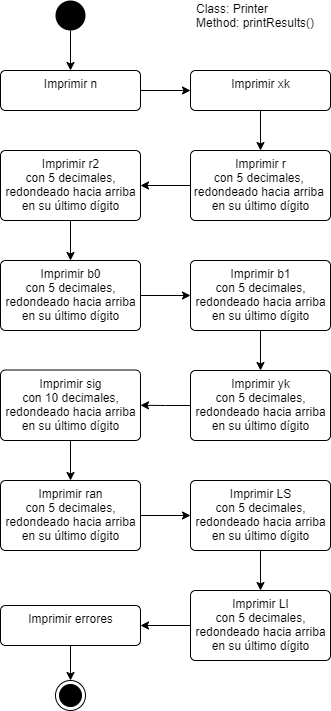

The diagram above was exported from draw.io. Its source (the exported page's mxGraphModel, read from the mxfile embedded in the PNG):
<mxGraphModel dx="1021" dy="529" grid="1" gridSize="10" guides="1" tooltips="1" connect="1" arrows="1" fold="1" page="1" pageScale="1" pageWidth="827" pageHeight="1169" math="0" shadow="0">
  <root>
    <mxCell id="0" />
    <mxCell id="1" parent="0" />
    <mxCell id="socHLsgq-fv8w9zmUPj2-28" style="edgeStyle=orthogonalEdgeStyle;rounded=0;orthogonalLoop=1;jettySize=auto;html=1;exitX=0.5;exitY=1;exitDx=0;exitDy=0;entryX=0.5;entryY=0;entryDx=0;entryDy=0;" edge="1" parent="1" source="socHLsgq-fv8w9zmUPj2-1" target="socHLsgq-fv8w9zmUPj2-2">
      <mxGeometry relative="1" as="geometry" />
    </mxCell>
    <mxCell id="socHLsgq-fv8w9zmUPj2-1" value="" style="ellipse;fillColor=#000000;strokeColor=none;" vertex="1" parent="1">
      <mxGeometry x="305" y="10" width="30" height="30" as="geometry" />
    </mxCell>
    <mxCell id="socHLsgq-fv8w9zmUPj2-16" style="edgeStyle=orthogonalEdgeStyle;rounded=0;orthogonalLoop=1;jettySize=auto;html=1;exitX=1;exitY=0.5;exitDx=0;exitDy=0;entryX=0;entryY=0.5;entryDx=0;entryDy=0;" edge="1" parent="1" source="socHLsgq-fv8w9zmUPj2-2" target="socHLsgq-fv8w9zmUPj2-3">
      <mxGeometry relative="1" as="geometry" />
    </mxCell>
    <mxCell id="socHLsgq-fv8w9zmUPj2-2" value="Imprimir n" style="html=1;align=center;verticalAlign=top;rounded=1;absoluteArcSize=1;arcSize=10;dashed=0;" vertex="1" parent="1">
      <mxGeometry x="250" y="80" width="140" height="40" as="geometry" />
    </mxCell>
    <mxCell id="socHLsgq-fv8w9zmUPj2-17" style="edgeStyle=orthogonalEdgeStyle;rounded=0;orthogonalLoop=1;jettySize=auto;html=1;exitX=0.5;exitY=1;exitDx=0;exitDy=0;entryX=0.5;entryY=0;entryDx=0;entryDy=0;" edge="1" parent="1" source="socHLsgq-fv8w9zmUPj2-3" target="socHLsgq-fv8w9zmUPj2-4">
      <mxGeometry relative="1" as="geometry" />
    </mxCell>
    <mxCell id="socHLsgq-fv8w9zmUPj2-3" value="Imprimir xk" style="html=1;align=center;verticalAlign=top;rounded=1;absoluteArcSize=1;arcSize=10;dashed=0;" vertex="1" parent="1">
      <mxGeometry x="440" y="80" width="140" height="40" as="geometry" />
    </mxCell>
    <mxCell id="socHLsgq-fv8w9zmUPj2-18" style="edgeStyle=orthogonalEdgeStyle;rounded=0;orthogonalLoop=1;jettySize=auto;html=1;exitX=0;exitY=0.5;exitDx=0;exitDy=0;entryX=1;entryY=0.5;entryDx=0;entryDy=0;" edge="1" parent="1" source="socHLsgq-fv8w9zmUPj2-4" target="socHLsgq-fv8w9zmUPj2-5">
      <mxGeometry relative="1" as="geometry" />
    </mxCell>
    <mxCell id="socHLsgq-fv8w9zmUPj2-4" value="Imprimir r&lt;br&gt;con 5 decimales, &lt;br&gt;redondeado hacia arriba &lt;br&gt;en su último dígito" style="html=1;align=center;verticalAlign=top;rounded=1;absoluteArcSize=1;arcSize=10;dashed=0;" vertex="1" parent="1">
      <mxGeometry x="440" y="160" width="140" height="70" as="geometry" />
    </mxCell>
    <mxCell id="socHLsgq-fv8w9zmUPj2-19" style="edgeStyle=orthogonalEdgeStyle;rounded=0;orthogonalLoop=1;jettySize=auto;html=1;exitX=0.5;exitY=1;exitDx=0;exitDy=0;entryX=0.5;entryY=0;entryDx=0;entryDy=0;" edge="1" parent="1" source="socHLsgq-fv8w9zmUPj2-5" target="socHLsgq-fv8w9zmUPj2-6">
      <mxGeometry relative="1" as="geometry" />
    </mxCell>
    <mxCell id="socHLsgq-fv8w9zmUPj2-5" value="Imprimir r2&lt;br&gt;con 5 decimales,&lt;br&gt;redondeado&amp;nbsp;hacia arriba&lt;br&gt;en su&amp;nbsp;último&amp;nbsp;dígito" style="html=1;align=center;verticalAlign=top;rounded=1;absoluteArcSize=1;arcSize=10;dashed=0;" vertex="1" parent="1">
      <mxGeometry x="250" y="160" width="140" height="70" as="geometry" />
    </mxCell>
    <mxCell id="socHLsgq-fv8w9zmUPj2-20" style="edgeStyle=orthogonalEdgeStyle;rounded=0;orthogonalLoop=1;jettySize=auto;html=1;exitX=1;exitY=0.5;exitDx=0;exitDy=0;entryX=0;entryY=0.5;entryDx=0;entryDy=0;" edge="1" parent="1" source="socHLsgq-fv8w9zmUPj2-6" target="socHLsgq-fv8w9zmUPj2-7">
      <mxGeometry relative="1" as="geometry" />
    </mxCell>
    <mxCell id="socHLsgq-fv8w9zmUPj2-6" value="Imprimir b0&lt;br&gt;con 5 decimales,&lt;br&gt;redondeado&amp;nbsp;hacia arriba&lt;br&gt;en su&amp;nbsp;último&amp;nbsp;dígito" style="html=1;align=center;verticalAlign=top;rounded=1;absoluteArcSize=1;arcSize=10;dashed=0;" vertex="1" parent="1">
      <mxGeometry x="250" y="270" width="140" height="70" as="geometry" />
    </mxCell>
    <mxCell id="socHLsgq-fv8w9zmUPj2-21" style="edgeStyle=orthogonalEdgeStyle;rounded=0;orthogonalLoop=1;jettySize=auto;html=1;exitX=0.5;exitY=1;exitDx=0;exitDy=0;entryX=0.5;entryY=0;entryDx=0;entryDy=0;" edge="1" parent="1" source="socHLsgq-fv8w9zmUPj2-7" target="socHLsgq-fv8w9zmUPj2-8">
      <mxGeometry relative="1" as="geometry" />
    </mxCell>
    <mxCell id="socHLsgq-fv8w9zmUPj2-7" value="Imprimir b1&lt;br&gt;con 5 decimales,&lt;br&gt;redondeado&amp;nbsp;hacia arriba&lt;br&gt;en su&amp;nbsp;último&amp;nbsp;dígito" style="html=1;align=center;verticalAlign=top;rounded=1;absoluteArcSize=1;arcSize=10;dashed=0;" vertex="1" parent="1">
      <mxGeometry x="440" y="270" width="140" height="70" as="geometry" />
    </mxCell>
    <mxCell id="socHLsgq-fv8w9zmUPj2-22" style="edgeStyle=orthogonalEdgeStyle;rounded=0;orthogonalLoop=1;jettySize=auto;html=1;exitX=0;exitY=0.5;exitDx=0;exitDy=0;" edge="1" parent="1" source="socHLsgq-fv8w9zmUPj2-8" target="socHLsgq-fv8w9zmUPj2-9">
      <mxGeometry relative="1" as="geometry" />
    </mxCell>
    <mxCell id="socHLsgq-fv8w9zmUPj2-8" value="Imprimir yk&lt;br&gt;con 5 decimales,&lt;br&gt;redondeado&amp;nbsp;hacia arriba&lt;br&gt;en su&amp;nbsp;último&amp;nbsp;dígito" style="html=1;align=center;verticalAlign=top;rounded=1;absoluteArcSize=1;arcSize=10;dashed=0;" vertex="1" parent="1">
      <mxGeometry x="440" y="380" width="140" height="70" as="geometry" />
    </mxCell>
    <mxCell id="socHLsgq-fv8w9zmUPj2-23" style="edgeStyle=orthogonalEdgeStyle;rounded=0;orthogonalLoop=1;jettySize=auto;html=1;exitX=0.5;exitY=1;exitDx=0;exitDy=0;entryX=0.5;entryY=0;entryDx=0;entryDy=0;" edge="1" parent="1" source="socHLsgq-fv8w9zmUPj2-9" target="socHLsgq-fv8w9zmUPj2-10">
      <mxGeometry relative="1" as="geometry" />
    </mxCell>
    <mxCell id="socHLsgq-fv8w9zmUPj2-9" value="Imprimir sig&lt;br&gt;con 10 decimales,&lt;br&gt;redondeado&amp;nbsp;hacia arriba&lt;br&gt;en su&amp;nbsp;último&amp;nbsp;dígito" style="html=1;align=center;verticalAlign=top;rounded=1;absoluteArcSize=1;arcSize=10;dashed=0;" vertex="1" parent="1">
      <mxGeometry x="250" y="379.5" width="140" height="70.5" as="geometry" />
    </mxCell>
    <mxCell id="socHLsgq-fv8w9zmUPj2-24" style="edgeStyle=orthogonalEdgeStyle;rounded=0;orthogonalLoop=1;jettySize=auto;html=1;exitX=1;exitY=0.5;exitDx=0;exitDy=0;entryX=0;entryY=0.5;entryDx=0;entryDy=0;" edge="1" parent="1" source="socHLsgq-fv8w9zmUPj2-10" target="socHLsgq-fv8w9zmUPj2-11">
      <mxGeometry relative="1" as="geometry" />
    </mxCell>
    <mxCell id="socHLsgq-fv8w9zmUPj2-10" value="Imprimir ran&lt;br&gt;con 5 decimales,&lt;br&gt;redondeado&amp;nbsp;hacia arriba&lt;br&gt;en su&amp;nbsp;último&amp;nbsp;dígito" style="html=1;align=center;verticalAlign=top;rounded=1;absoluteArcSize=1;arcSize=10;dashed=0;" vertex="1" parent="1">
      <mxGeometry x="250" y="490" width="140" height="70" as="geometry" />
    </mxCell>
    <mxCell id="socHLsgq-fv8w9zmUPj2-25" style="edgeStyle=orthogonalEdgeStyle;rounded=0;orthogonalLoop=1;jettySize=auto;html=1;" edge="1" parent="1" source="socHLsgq-fv8w9zmUPj2-11" target="socHLsgq-fv8w9zmUPj2-12">
      <mxGeometry relative="1" as="geometry" />
    </mxCell>
    <mxCell id="socHLsgq-fv8w9zmUPj2-11" value="Imprimir LS&lt;br&gt;con 5 decimales,&lt;br&gt;redondeado&amp;nbsp;hacia arriba&lt;br&gt;en su&amp;nbsp;último&amp;nbsp;dígito" style="html=1;align=center;verticalAlign=top;rounded=1;absoluteArcSize=1;arcSize=10;dashed=0;" vertex="1" parent="1">
      <mxGeometry x="440" y="490" width="140" height="70" as="geometry" />
    </mxCell>
    <mxCell id="socHLsgq-fv8w9zmUPj2-26" style="edgeStyle=orthogonalEdgeStyle;rounded=0;orthogonalLoop=1;jettySize=auto;html=1;exitX=0;exitY=0.5;exitDx=0;exitDy=0;" edge="1" parent="1" source="socHLsgq-fv8w9zmUPj2-12" target="socHLsgq-fv8w9zmUPj2-13">
      <mxGeometry relative="1" as="geometry" />
    </mxCell>
    <mxCell id="socHLsgq-fv8w9zmUPj2-12" value="Imprimir LI&lt;br&gt;con 5 decimales,&lt;br&gt;redondeado&amp;nbsp;hacia arriba&lt;br&gt;en su&amp;nbsp;último&amp;nbsp;dígito" style="html=1;align=center;verticalAlign=top;rounded=1;absoluteArcSize=1;arcSize=10;dashed=0;" vertex="1" parent="1">
      <mxGeometry x="440" y="600" width="140" height="70" as="geometry" />
    </mxCell>
    <mxCell id="socHLsgq-fv8w9zmUPj2-27" style="edgeStyle=orthogonalEdgeStyle;rounded=0;orthogonalLoop=1;jettySize=auto;html=1;exitX=0.5;exitY=1;exitDx=0;exitDy=0;entryX=0.5;entryY=0;entryDx=0;entryDy=0;" edge="1" parent="1" source="socHLsgq-fv8w9zmUPj2-13" target="socHLsgq-fv8w9zmUPj2-14">
      <mxGeometry relative="1" as="geometry" />
    </mxCell>
    <mxCell id="socHLsgq-fv8w9zmUPj2-13" value="Imprimir errores" style="html=1;align=center;verticalAlign=top;rounded=1;absoluteArcSize=1;arcSize=10;dashed=0;" vertex="1" parent="1">
      <mxGeometry x="250" y="615" width="140" height="40" as="geometry" />
    </mxCell>
    <mxCell id="socHLsgq-fv8w9zmUPj2-14" value="" style="ellipse;html=1;shape=endState;fillColor=#000000;strokeColor=#000000;" vertex="1" parent="1">
      <mxGeometry x="305" y="690" width="30" height="30" as="geometry" />
    </mxCell>
    <mxCell id="socHLsgq-fv8w9zmUPj2-29" value="&lt;div style=&quot;text-align: left&quot;&gt;&lt;span&gt;Class: Printer&lt;/span&gt;&lt;/div&gt;&lt;div style=&quot;text-align: left&quot;&gt;&lt;span&gt;Method: printResults()&lt;/span&gt;&lt;/div&gt;" style="text;html=1;strokeColor=none;fillColor=none;align=center;verticalAlign=middle;whiteSpace=wrap;rounded=0;" vertex="1" parent="1">
      <mxGeometry x="440" y="15" width="130" height="20" as="geometry" />
    </mxCell>
  </root>
</mxGraphModel>